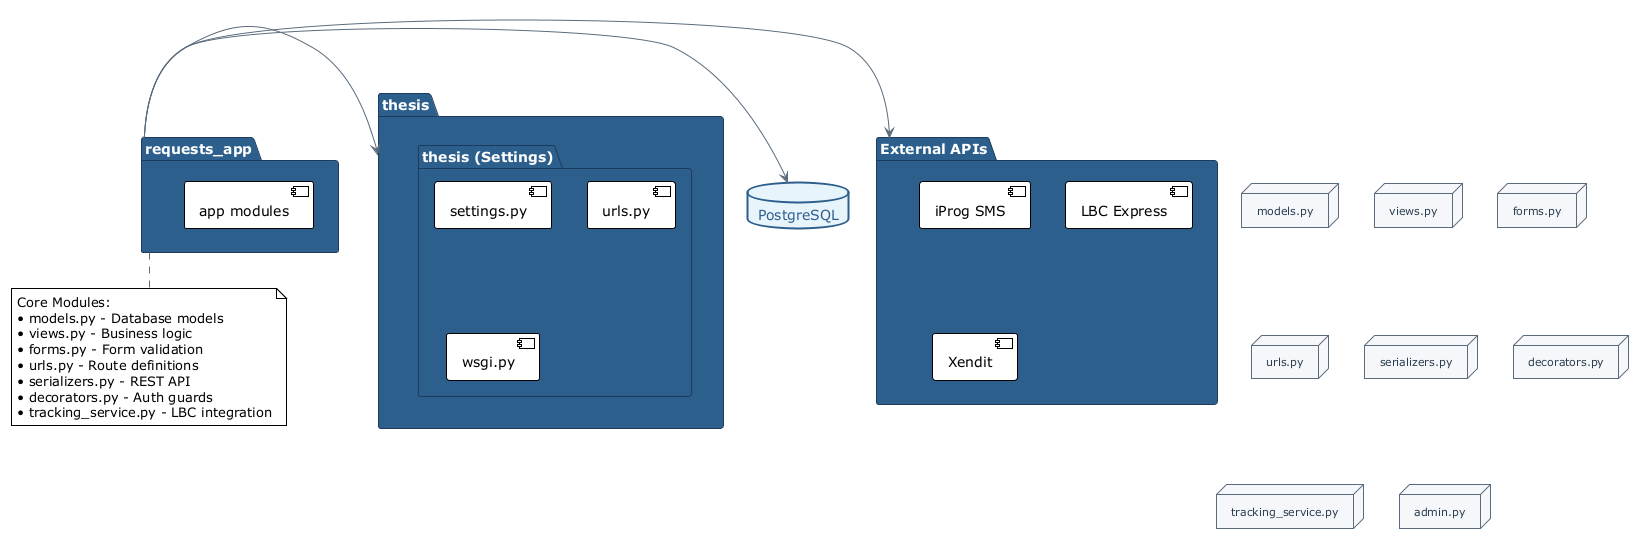

The diagram above was rendered by PlantUML. Its source (embedded in the PNG):
@startuml CATC Document Request Portal - Package Diagram
skinparam fontSize 13
skinparam shadowing true
!theme plain
hide stereotype

skinparam package {
    BackgroundColor #2C5F8C
    BorderColor #1E3A5F
    BorderThickness 1
    FontStyle bold
    FontColor white
}

skinparam node {
    BackgroundColor #F5F7FA
    BorderColor #5A6B7C
    BorderThickness 1
    FontColor #2C3E50
    FontSize 11
}

skinparam database {
    BackgroundColor #E8F4FC
    BorderColor #2C5F8C
    BorderThickness 2
    FontColor #2C5F8C
}

skinparam arrow {
    Color #5A6B7C
}

node "models.py" as models
node "views.py" as views
node "forms.py" as forms
node "urls.py" as urls
node "serializers.py" as ser
node "decorators.py" as dec
node "tracking_service.py" as track
node "admin.py" as admin

package "thesis" {
    package "thesis (Settings)" {
        [settings.py]
        [urls.py]
        [wsgi.py]
    }
}

package "requests_app" {
    [app modules]
}

package "External APIs" {
    [iProg SMS]
    [LBC Express]
    [Xendit]
}

database "PostgreSQL" as db

requests_app -> thesis
requests_app -> db
requests_app -> "External APIs"

note bottom of requests_app
  Core Modules:
  • models.py - Database models
  • views.py - Business logic
  • forms.py - Form validation
  • urls.py - Route definitions
  • serializers.py - REST API
  • decorators.py - Auth guards
  • tracking_service.py - LBC integration
end note

@enduml